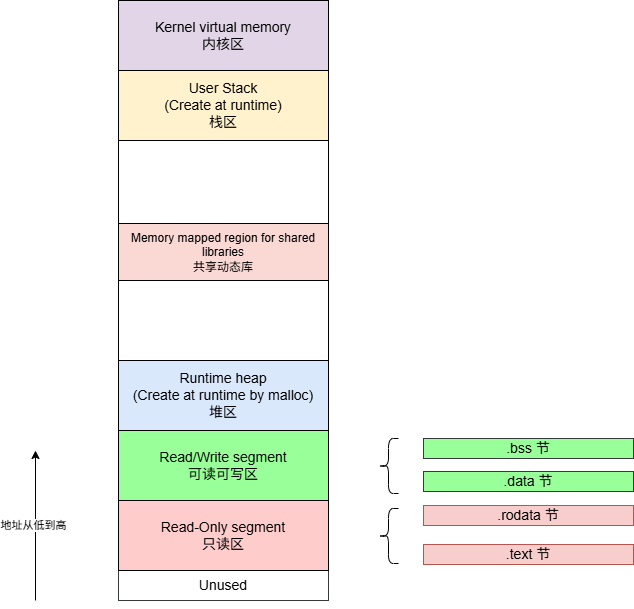

The diagram above was exported from draw.io. Its source (the exported page's mxGraphModel, read from the mxfile embedded in the PNG):
<mxGraphModel dx="1426" dy="841" grid="1" gridSize="10" guides="1" tooltips="1" connect="1" arrows="1" fold="1" page="1" pageScale="1" pageWidth="827" pageHeight="1169" math="0" shadow="0">
  <root>
    <mxCell id="0" />
    <mxCell id="1" parent="0" />
    <mxCell id="Ia4nPaxcrLtGv2v1LKS1-12" parent="1" style="rounded=0;whiteSpace=wrap;html=1;fillColor=#FFFFFF;strokeColor=#36393d;" value="&lt;span style=&quot;font-size: 14px;&quot;&gt;Unused&lt;/span&gt;" vertex="1">
      <mxGeometry height="30" width="210" x="213" y="640" as="geometry" />
    </mxCell>
    <mxCell id="9kmoBxKPQ7wtBoLxvzj8-1" parent="1" style="rounded=0;whiteSpace=wrap;html=1;fillColor=#ffcccc;strokeColor=#000000;" value="&lt;div&gt;&lt;span style=&quot;font-size: 14px;&quot;&gt;Read-Only segment&lt;/span&gt;&lt;/div&gt;&lt;span style=&quot;font-size: 14px;&quot;&gt;只读区&lt;/span&gt;" vertex="1">
      <mxGeometry height="70" width="210" x="213" y="570" as="geometry" />
    </mxCell>
    <mxCell id="9kmoBxKPQ7wtBoLxvzj8-2" parent="1" style="rounded=0;whiteSpace=wrap;html=1;fillColor=light-dark(#99ff99, #203a00);strokeColor=#36393d;" value="&lt;span style=&quot;font-size: 14px;&quot;&gt;.data 节&lt;/span&gt;" vertex="1">
      <mxGeometry height="20" width="210" x="518" y="541" as="geometry" />
    </mxCell>
    <mxCell id="9kmoBxKPQ7wtBoLxvzj8-3" parent="1" style="rounded=0;whiteSpace=wrap;html=1;fillColor=light-dark(#99ff99, #203a00);strokeColor=#36393d;" value="&lt;span style=&quot;font-size: 14px;&quot;&gt;.bss 节&lt;/span&gt;" vertex="1">
      <mxGeometry height="20" width="210" x="518" y="508" as="geometry" />
    </mxCell>
    <mxCell id="9kmoBxKPQ7wtBoLxvzj8-5" parent="1" style="rounded=0;whiteSpace=wrap;html=1;fillColor=light-dark(#99ff99, #203a00);strokeColor=#000000;" value="&lt;div&gt;&lt;span style=&quot;font-size: 14px;&quot;&gt;Read/Write segment&lt;/span&gt;&lt;/div&gt;&lt;span style=&quot;font-size: 14px;&quot;&gt;可读可写区&lt;/span&gt;" vertex="1">
      <mxGeometry height="70" width="210" x="213" y="500" as="geometry" />
    </mxCell>
    <mxCell id="9kmoBxKPQ7wtBoLxvzj8-6" parent="1" style="rounded=0;whiteSpace=wrap;html=1;fillColor=#dae8fc;strokeColor=#000000;" value="&lt;div&gt;&lt;span style=&quot;font-size: 14px;&quot;&gt;Runtime heap&lt;/span&gt;&lt;/div&gt;&lt;div&gt;&lt;span style=&quot;font-size: 14px;&quot;&gt;(Create at runtime by malloc)&lt;/span&gt;&lt;/div&gt;&lt;span style=&quot;font-size: 14px;&quot;&gt;堆区&lt;/span&gt;" vertex="1">
      <mxGeometry height="70" width="210" x="213" y="430" as="geometry" />
    </mxCell>
    <mxCell id="9kmoBxKPQ7wtBoLxvzj8-7" parent="1" style="rounded=0;whiteSpace=wrap;html=1;fillColor=#fff2cc;strokeColor=#000000;" value="&lt;div&gt;&lt;span style=&quot;font-size: 14px;&quot;&gt;User Stack&lt;/span&gt;&lt;/div&gt;&lt;div&gt;&lt;span style=&quot;font-size: 14px;&quot;&gt;(Create at runtime)&lt;/span&gt;&lt;/div&gt;&lt;span style=&quot;font-size: 14px;&quot;&gt;栈区&lt;/span&gt;" vertex="1">
      <mxGeometry height="70" width="210" x="213" y="140" as="geometry" />
    </mxCell>
    <mxCell id="9kmoBxKPQ7wtBoLxvzj8-8" parent="1" style="rounded=0;whiteSpace=wrap;html=1;fillColor=#e1d5e7;strokeColor=#000000;" value="&lt;div&gt;&lt;span style=&quot;font-size: 14px;&quot;&gt;Kernel virtual memory&lt;/span&gt;&lt;/div&gt;&lt;span style=&quot;font-size: 14px;&quot;&gt;内核区&lt;/span&gt;" vertex="1">
      <mxGeometry height="70" width="210" x="213" y="70" as="geometry" />
    </mxCell>
    <mxCell id="9kmoBxKPQ7wtBoLxvzj8-9" parent="1" style="rounded=0;whiteSpace=wrap;html=1;" value="" vertex="1">
      <mxGeometry height="220" width="210" x="213" y="210" as="geometry" />
    </mxCell>
    <mxCell id="9kmoBxKPQ7wtBoLxvzj8-10" parent="1" style="rounded=0;whiteSpace=wrap;html=1;fillColor=#fad9d5;strokeColor=#000000;" value="Memory mapped region for shared libraries&lt;div&gt;共享动态库&lt;/div&gt;" vertex="1">
      <mxGeometry height="57" width="210" x="213" y="293" as="geometry" />
    </mxCell>
    <mxCell id="9kmoBxKPQ7wtBoLxvzj8-11" parent="1" style="shape=curlyBracket;whiteSpace=wrap;html=1;rounded=1;labelPosition=left;verticalLabelPosition=middle;align=right;verticalAlign=middle;" value="" vertex="1">
      <mxGeometry height="55" width="20" x="473" y="508" as="geometry" />
    </mxCell>
    <mxCell id="9kmoBxKPQ7wtBoLxvzj8-12" parent="1" style="rounded=0;whiteSpace=wrap;html=1;fillColor=#f8cecc;strokeColor=#b85450;" value="&lt;span style=&quot;font-size: 14px;&quot;&gt;.text 节&lt;/span&gt;" vertex="1">
      <mxGeometry height="20" width="210" x="518" y="614" as="geometry" />
    </mxCell>
    <mxCell id="9kmoBxKPQ7wtBoLxvzj8-13" parent="1" style="rounded=0;whiteSpace=wrap;html=1;fillColor=#f8cecc;strokeColor=#b85450;" value="&lt;span style=&quot;font-size: 14px;&quot;&gt;.rodata 节&lt;/span&gt;" vertex="1">
      <mxGeometry height="20" width="210" x="518" y="575" as="geometry" />
    </mxCell>
    <mxCell id="9kmoBxKPQ7wtBoLxvzj8-14" parent="1" style="shape=curlyBracket;whiteSpace=wrap;html=1;rounded=1;labelPosition=left;verticalLabelPosition=middle;align=right;verticalAlign=middle;" value="" vertex="1">
      <mxGeometry height="55" width="20" x="473" y="578" as="geometry" />
    </mxCell>
    <mxCell id="9kmoBxKPQ7wtBoLxvzj8-15" edge="1" parent="1" style="endArrow=classic;html=1;rounded=0;" value="">
      <mxGeometry height="50" relative="1" width="50" as="geometry">
        <mxPoint x="130" y="670" as="sourcePoint" />
        <mxPoint x="130" y="520" as="targetPoint" />
      </mxGeometry>
    </mxCell>
    <mxCell id="9kmoBxKPQ7wtBoLxvzj8-16" connectable="0" parent="9kmoBxKPQ7wtBoLxvzj8-15" style="edgeLabel;html=1;align=center;verticalAlign=middle;resizable=0;points=[];" value="地址从低到高" vertex="1">
      <mxGeometry relative="1" x="0.0133" y="3" as="geometry">
        <mxPoint as="offset" />
      </mxGeometry>
    </mxCell>
  </root>
</mxGraphModel>